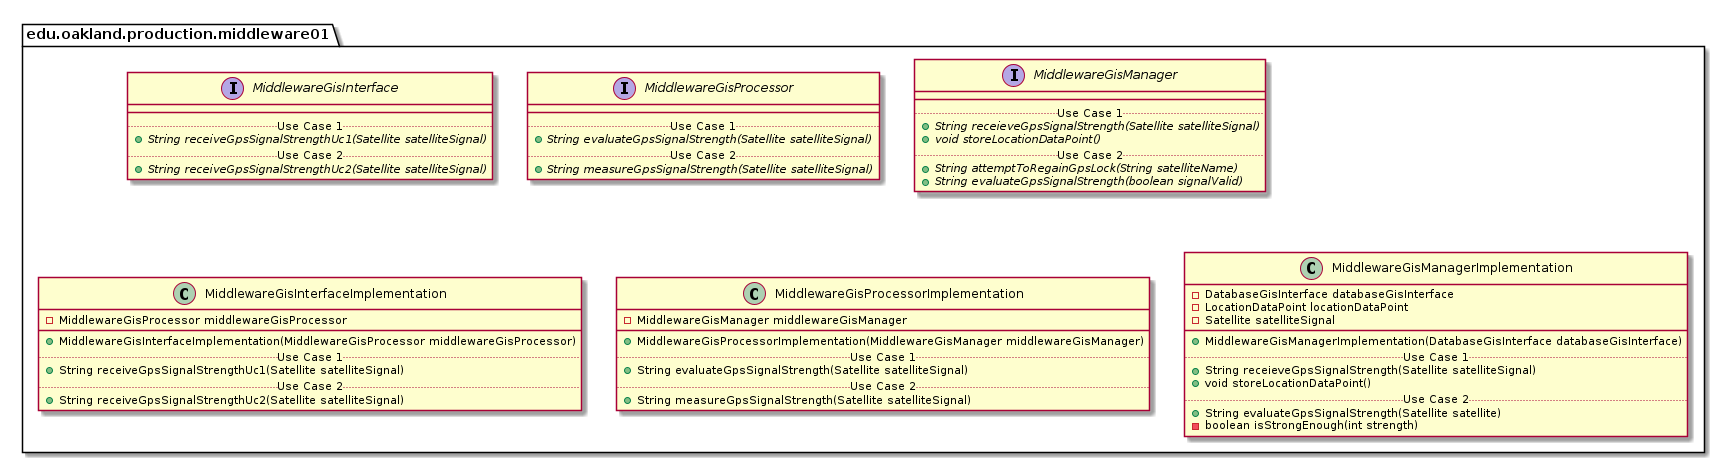

The diagram above was rendered by PlantUML. Its source (embedded in the PNG):
@startuml Middleware01ProductionPackage

package edu.oakland.production.middleware01 {

}


package edu.oakland.production.middleware01 {
    interface MiddlewareGisInterface {
        __
        .. Use Case 1 ..
        {abstract} + String receiveGpsSignalStrengthUc1(Satellite satelliteSignal)
        .. Use Case 2 ..
        {abstract} + String receiveGpsSignalStrengthUc2(Satellite satelliteSignal)
    }
}


package edu.oakland.production.middleware01 {
    interface MiddlewareGisProcessor {
        __
        .. Use Case 1 ..
        {abstract} + String evaluateGpsSignalStrength(Satellite satelliteSignal)
        .. Use Case 2 ..
        {abstract} + String measureGpsSignalStrength(Satellite satelliteSignal)
    }
}


package edu.oakland.production.middleware01 {
    interface MiddlewareGisManager {
        __
        .. Use Case 1 ..
        {abstract} + String receieveGpsSignalStrength(Satellite satelliteSignal)
        {abstract} + void storeLocationDataPoint()
        .. Use Case 2 ..
        {abstract} + String attemptToRegainGpsLock(String satelliteName)
        {abstract} + String evaluateGpsSignalStrength(boolean signalValid)
    }
}


package edu.oakland.production.middleware01 {
    class MiddlewareGisInterfaceImplementation {
        - MiddlewareGisProcessor middlewareGisProcessor
        __
        + MiddlewareGisInterfaceImplementation(MiddlewareGisProcessor middlewareGisProcessor)
        .. Use Case 1 ..
        + String receiveGpsSignalStrengthUc1(Satellite satelliteSignal)
        .. Use Case 2 ..
        + String receiveGpsSignalStrengthUc2(Satellite satelliteSignal)
    }
}


package edu.oakland.production.middleware01 {
    class MiddlewareGisProcessorImplementation {
        - MiddlewareGisManager middlewareGisManager
        __
        + MiddlewareGisProcessorImplementation(MiddlewareGisManager middlewareGisManager)
        .. Use Case 1 ..
        + String evaluateGpsSignalStrength(Satellite satelliteSignal)
        .. Use Case 2 ..
        + String measureGpsSignalStrength(Satellite satelliteSignal)
    }
}


package edu.oakland.production.middleware01 {
    class MiddlewareGisManagerImplementation {
        - DatabaseGisInterface databaseGisInterface
        - LocationDataPoint locationDataPoint
        - Satellite satelliteSignal
        __
        + MiddlewareGisManagerImplementation(DatabaseGisInterface databaseGisInterface)
        .. Use Case 1 ..
        + String receieveGpsSignalStrength(Satellite satelliteSignal)
        + void storeLocationDataPoint()
        .. Use Case 2 ..
        + String evaluateGpsSignalStrength(Satellite satellite)
        - boolean isStrongEnough(int strength)
    }
}


@enduml